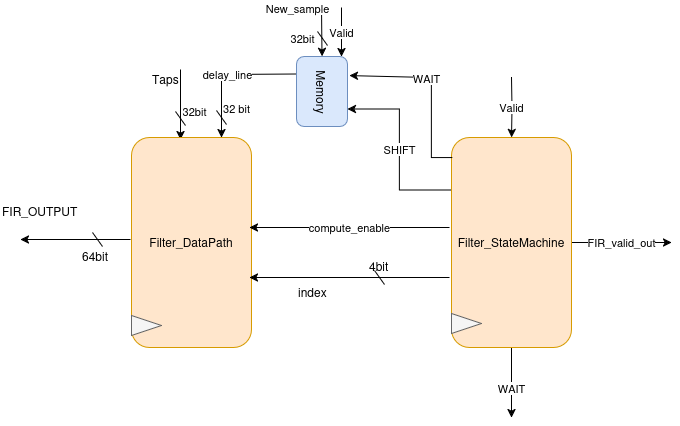

The diagram above was exported from draw.io. Its source (the exported page's mxGraphModel, read from the mxfile embedded in the PNG):
<mxGraphModel dx="814" dy="478" grid="1" gridSize="10" guides="1" tooltips="1" connect="1" arrows="1" fold="1" page="1" pageScale="1" pageWidth="850" pageHeight="1100" math="0" shadow="0">
  <root>
    <mxCell id="0" />
    <mxCell id="1" parent="0" />
    <mxCell id="BABo3Cm2OayjKYHA8W3G-1" value="delay_line" style="rounded=0;orthogonalLoop=1;jettySize=auto;html=1;entryX=0.75;entryY=0;entryDx=0;entryDy=0;exitX=0;exitY=0.25;exitDx=0;exitDy=0;" edge="1" parent="1" source="BABo3Cm2OayjKYHA8W3G-24" target="BABo3Cm2OayjKYHA8W3G-7">
      <mxGeometry relative="1" as="geometry">
        <mxPoint x="431" y="290" as="targetPoint" />
        <mxPoint x="281" y="290" as="sourcePoint" />
        <Array as="points">
          <mxPoint x="281" y="297" />
        </Array>
      </mxGeometry>
    </mxCell>
    <mxCell id="BABo3Cm2OayjKYHA8W3G-2" value="32bit" style="edgeLabel;html=1;align=center;verticalAlign=middle;resizable=0;points=[];" vertex="1" connectable="0" parent="BABo3Cm2OayjKYHA8W3G-1">
      <mxGeometry x="-0.8199" y="1" relative="1" as="geometry">
        <mxPoint x="30" y="16" as="offset" />
      </mxGeometry>
    </mxCell>
    <mxCell id="BABo3Cm2OayjKYHA8W3G-3" value="32 bit" style="edgeLabel;html=1;align=center;verticalAlign=middle;resizable=0;points=[];" vertex="1" connectable="0" parent="BABo3Cm2OayjKYHA8W3G-1">
      <mxGeometry x="0.3768" y="-2" relative="1" as="geometry">
        <mxPoint x="16" y="14" as="offset" />
      </mxGeometry>
    </mxCell>
    <mxCell id="BABo3Cm2OayjKYHA8W3G-4" value="" style="edgeStyle=orthogonalEdgeStyle;rounded=0;orthogonalLoop=1;jettySize=auto;html=1;entryX=0.25;entryY=1;entryDx=0;entryDy=0;" edge="1" parent="1">
      <mxGeometry relative="1" as="geometry">
        <mxPoint x="240" y="362" as="targetPoint" />
        <mxPoint x="240" y="292" as="sourcePoint" />
      </mxGeometry>
    </mxCell>
    <mxCell id="BABo3Cm2OayjKYHA8W3G-5" value="32bit" style="edgeLabel;html=1;align=center;verticalAlign=middle;resizable=0;points=[];" vertex="1" connectable="0" parent="BABo3Cm2OayjKYHA8W3G-4">
      <mxGeometry x="-0.6364" relative="1" as="geometry">
        <mxPoint x="13" y="28" as="offset" />
      </mxGeometry>
    </mxCell>
    <mxCell id="BABo3Cm2OayjKYHA8W3G-6" value="" style="edgeStyle=orthogonalEdgeStyle;rounded=0;orthogonalLoop=1;jettySize=auto;html=1;exitX=0;exitY=0.5;exitDx=0;exitDy=0;" edge="1" parent="1">
      <mxGeometry x="-0.0045" y="5" relative="1" as="geometry">
        <mxPoint x="80" y="462" as="targetPoint" />
        <mxPoint x="190" y="462" as="sourcePoint" />
        <mxPoint as="offset" />
      </mxGeometry>
    </mxCell>
    <mxCell id="BABo3Cm2OayjKYHA8W3G-7" value="Filter_DataPath" style="rounded=1;whiteSpace=wrap;html=1;fillColor=#ffe6cc;strokeColor=#d79b00;" vertex="1" parent="1">
      <mxGeometry x="191" y="360" width="120" height="210" as="geometry" />
    </mxCell>
    <mxCell id="BABo3Cm2OayjKYHA8W3G-8" value="compute_enable" style="edgeStyle=orthogonalEdgeStyle;rounded=0;orthogonalLoop=1;jettySize=auto;html=1;exitX=0;exitY=0.25;exitDx=0;exitDy=0;entryX=1;entryY=0.25;entryDx=0;entryDy=0;" edge="1" parent="1">
      <mxGeometry relative="1" as="geometry">
        <mxPoint x="509" y="450" as="sourcePoint" />
        <mxPoint x="309" y="450" as="targetPoint" />
      </mxGeometry>
    </mxCell>
    <mxCell id="BABo3Cm2OayjKYHA8W3G-9" value="" style="edgeStyle=orthogonalEdgeStyle;rounded=0;orthogonalLoop=1;jettySize=auto;html=1;exitX=0;exitY=0.5;exitDx=0;exitDy=0;entryX=1;entryY=0.5;entryDx=0;entryDy=0;" edge="1" parent="1">
      <mxGeometry relative="1" as="geometry">
        <mxPoint x="509" y="500" as="sourcePoint" />
        <mxPoint x="309" y="500" as="targetPoint" />
      </mxGeometry>
    </mxCell>
    <mxCell id="BABo3Cm2OayjKYHA8W3G-10" value="FIR_valid_out" style="edgeStyle=orthogonalEdgeStyle;rounded=0;orthogonalLoop=1;jettySize=auto;html=1;exitX=1;exitY=0.5;exitDx=0;exitDy=0;" edge="1" parent="1" source="BABo3Cm2OayjKYHA8W3G-15">
      <mxGeometry relative="1" as="geometry">
        <mxPoint x="731" y="465" as="targetPoint" />
      </mxGeometry>
    </mxCell>
    <mxCell id="BABo3Cm2OayjKYHA8W3G-11" value="Valid" style="edgeStyle=orthogonalEdgeStyle;rounded=0;orthogonalLoop=1;jettySize=auto;html=1;entryX=0.5;entryY=0;entryDx=0;entryDy=0;" edge="1" parent="1" target="BABo3Cm2OayjKYHA8W3G-15">
      <mxGeometry relative="1" as="geometry">
        <mxPoint x="571" y="300" as="sourcePoint" />
      </mxGeometry>
    </mxCell>
    <mxCell id="BABo3Cm2OayjKYHA8W3G-12" style="edgeStyle=orthogonalEdgeStyle;rounded=0;orthogonalLoop=1;jettySize=auto;html=1;exitX=0.5;exitY=1;exitDx=0;exitDy=0;" edge="1" parent="1" source="BABo3Cm2OayjKYHA8W3G-15">
      <mxGeometry relative="1" as="geometry">
        <mxPoint x="571" y="640" as="targetPoint" />
      </mxGeometry>
    </mxCell>
    <mxCell id="BABo3Cm2OayjKYHA8W3G-13" value="WAIT" style="edgeLabel;html=1;align=center;verticalAlign=middle;resizable=0;points=[];" vertex="1" connectable="0" parent="BABo3Cm2OayjKYHA8W3G-12">
      <mxGeometry x="0.1495" y="-1" relative="1" as="geometry">
        <mxPoint as="offset" />
      </mxGeometry>
    </mxCell>
    <mxCell id="BABo3Cm2OayjKYHA8W3G-14" value="SHIFT" style="edgeStyle=orthogonalEdgeStyle;rounded=0;orthogonalLoop=1;jettySize=auto;html=1;exitX=0;exitY=0.25;exitDx=0;exitDy=0;entryX=1;entryY=0.75;entryDx=0;entryDy=0;" edge="1" parent="1" source="BABo3Cm2OayjKYHA8W3G-15" target="BABo3Cm2OayjKYHA8W3G-24">
      <mxGeometry relative="1" as="geometry" />
    </mxCell>
    <mxCell id="BABo3Cm2OayjKYHA8W3G-15" value="Filter_StateMachine" style="rounded=1;whiteSpace=wrap;html=1;fillColor=#ffe6cc;strokeColor=#d79b00;" vertex="1" parent="1">
      <mxGeometry x="511" y="360" width="120" height="210" as="geometry" />
    </mxCell>
    <mxCell id="BABo3Cm2OayjKYHA8W3G-16" value="" style="triangle;whiteSpace=wrap;html=1;rotation=-90;direction=south;fillColor=#f5f5f5;fontColor=#333333;strokeColor=#666666;" vertex="1" parent="1">
      <mxGeometry x="196" y="533" width="20" height="30" as="geometry" />
    </mxCell>
    <mxCell id="BABo3Cm2OayjKYHA8W3G-17" value="" style="triangle;whiteSpace=wrap;html=1;rotation=-90;direction=south;fillColor=#f5f5f5;strokeColor=#666666;fontColor=#333333;" vertex="1" parent="1">
      <mxGeometry x="516" y="531" width="20" height="30" as="geometry" />
    </mxCell>
    <mxCell id="BABo3Cm2OayjKYHA8W3G-18" style="rounded=0;orthogonalLoop=1;jettySize=auto;html=1;entryX=0.5;entryY=0;entryDx=0;entryDy=0;" edge="1" parent="1" target="BABo3Cm2OayjKYHA8W3G-24">
      <mxGeometry relative="1" as="geometry">
        <mxPoint x="406" y="250" as="targetPoint" />
        <mxPoint x="381" y="230" as="sourcePoint" />
      </mxGeometry>
    </mxCell>
    <mxCell id="BABo3Cm2OayjKYHA8W3G-19" value="New_sample" style="edgeLabel;html=1;align=center;verticalAlign=middle;resizable=0;points=[];rotation=0;" vertex="1" connectable="0" parent="BABo3Cm2OayjKYHA8W3G-18">
      <mxGeometry x="-0.3254" y="-2" relative="1" as="geometry">
        <mxPoint x="-23" y="-17" as="offset" />
      </mxGeometry>
    </mxCell>
    <mxCell id="BABo3Cm2OayjKYHA8W3G-20" value="32bit" style="edgeLabel;html=1;align=center;verticalAlign=middle;resizable=0;points=[];" vertex="1" connectable="0" parent="BABo3Cm2OayjKYHA8W3G-18">
      <mxGeometry x="-0.1" y="-3" relative="1" as="geometry">
        <mxPoint x="-17" y="8" as="offset" />
      </mxGeometry>
    </mxCell>
    <mxCell id="BABo3Cm2OayjKYHA8W3G-21" style="rounded=0;orthogonalLoop=1;jettySize=auto;html=1;entryX=0;entryY=0.25;entryDx=0;entryDy=0;" edge="1" parent="1">
      <mxGeometry relative="1" as="geometry">
        <mxPoint x="409" y="298" as="targetPoint" />
        <mxPoint x="512" y="380" as="sourcePoint" />
        <Array as="points">
          <mxPoint x="491" y="380" />
          <mxPoint x="491" y="340" />
          <mxPoint x="491" y="300" />
        </Array>
      </mxGeometry>
    </mxCell>
    <mxCell id="BABo3Cm2OayjKYHA8W3G-22" value="WAIT" style="edgeLabel;html=1;align=center;verticalAlign=middle;resizable=0;points=[];" vertex="1" connectable="0" parent="BABo3Cm2OayjKYHA8W3G-21">
      <mxGeometry x="0.2001" y="1" relative="1" as="geometry">
        <mxPoint x="4" as="offset" />
      </mxGeometry>
    </mxCell>
    <mxCell id="BABo3Cm2OayjKYHA8W3G-23" value="Valid" style="rounded=0;orthogonalLoop=1;jettySize=auto;html=1;entryX=1;entryY=0;entryDx=0;entryDy=0;" edge="1" parent="1">
      <mxGeometry relative="1" as="geometry">
        <mxPoint x="401" y="279" as="targetPoint" />
        <mxPoint x="401" y="230" as="sourcePoint" />
      </mxGeometry>
    </mxCell>
    <mxCell id="BABo3Cm2OayjKYHA8W3G-24" value="" style="rounded=1;whiteSpace=wrap;html=1;fillColor=#dae8fc;strokeColor=#6c8ebf;" vertex="1" parent="1">
      <mxGeometry x="356" y="279" width="51" height="70" as="geometry" />
    </mxCell>
    <mxCell id="BABo3Cm2OayjKYHA8W3G-25" value="Memory" style="text;html=1;align=center;verticalAlign=middle;resizable=0;points=[];autosize=1;strokeColor=none;fillColor=none;rotation=90;" vertex="1" parent="1">
      <mxGeometry x="346.5" y="299" width="70" height="30" as="geometry" />
    </mxCell>
    <mxCell id="BABo3Cm2OayjKYHA8W3G-26" value="FIR_OUTPUT" style="text;whiteSpace=wrap;html=1;" vertex="1" parent="1">
      <mxGeometry x="60" y="420" width="86" height="30" as="geometry" />
    </mxCell>
    <mxCell id="BABo3Cm2OayjKYHA8W3G-27" value="" style="endArrow=none;html=1;rounded=0;" edge="1" parent="1">
      <mxGeometry width="50" height="50" relative="1" as="geometry">
        <mxPoint x="162" y="469" as="sourcePoint" />
        <mxPoint x="152" y="455" as="targetPoint" />
      </mxGeometry>
    </mxCell>
    <mxCell id="BABo3Cm2OayjKYHA8W3G-28" value="&lt;div&gt;&lt;br&gt;&lt;/div&gt;64bit" style="text;whiteSpace=wrap;html=1;" vertex="1" parent="1">
      <mxGeometry x="140" y="451" width="30" height="40" as="geometry" />
    </mxCell>
    <mxCell id="BABo3Cm2OayjKYHA8W3G-29" value="" style="endArrow=none;html=1;rounded=0;" edge="1" parent="1">
      <mxGeometry width="50" height="50" relative="1" as="geometry">
        <mxPoint x="444" y="507" as="sourcePoint" />
        <mxPoint x="434" y="493" as="targetPoint" />
      </mxGeometry>
    </mxCell>
    <mxCell id="BABo3Cm2OayjKYHA8W3G-30" value="&lt;div&gt;index&lt;/div&gt;" style="text;whiteSpace=wrap;html=1;" vertex="1" parent="1">
      <mxGeometry x="356" y="501" width="30" height="30" as="geometry" />
    </mxCell>
    <mxCell id="BABo3Cm2OayjKYHA8W3G-31" value="4bit" style="text;whiteSpace=wrap;html=1;" vertex="1" parent="1">
      <mxGeometry x="427" y="475" width="30" height="30" as="geometry" />
    </mxCell>
    <mxCell id="BABo3Cm2OayjKYHA8W3G-33" value="" style="endArrow=none;html=1;rounded=0;" edge="1" parent="1">
      <mxGeometry width="50" height="50" relative="1" as="geometry">
        <mxPoint x="286" y="347" as="sourcePoint" />
        <mxPoint x="276" y="333" as="targetPoint" />
      </mxGeometry>
    </mxCell>
    <mxCell id="BABo3Cm2OayjKYHA8W3G-34" value="" style="endArrow=none;html=1;rounded=0;" edge="1" parent="1">
      <mxGeometry width="50" height="50" relative="1" as="geometry">
        <mxPoint x="245" y="348" as="sourcePoint" />
        <mxPoint x="235" y="334" as="targetPoint" />
      </mxGeometry>
    </mxCell>
    <mxCell id="BABo3Cm2OayjKYHA8W3G-35" value="" style="endArrow=none;html=1;rounded=0;" edge="1" parent="1">
      <mxGeometry width="50" height="50" relative="1" as="geometry">
        <mxPoint x="387" y="268" as="sourcePoint" />
        <mxPoint x="377" y="254" as="targetPoint" />
      </mxGeometry>
    </mxCell>
    <mxCell id="BABo3Cm2OayjKYHA8W3G-36" value="Taps" style="text;whiteSpace=wrap;html=1;" vertex="1" parent="1">
      <mxGeometry x="210" y="288" width="30" height="30" as="geometry" />
    </mxCell>
  </root>
</mxGraphModel>